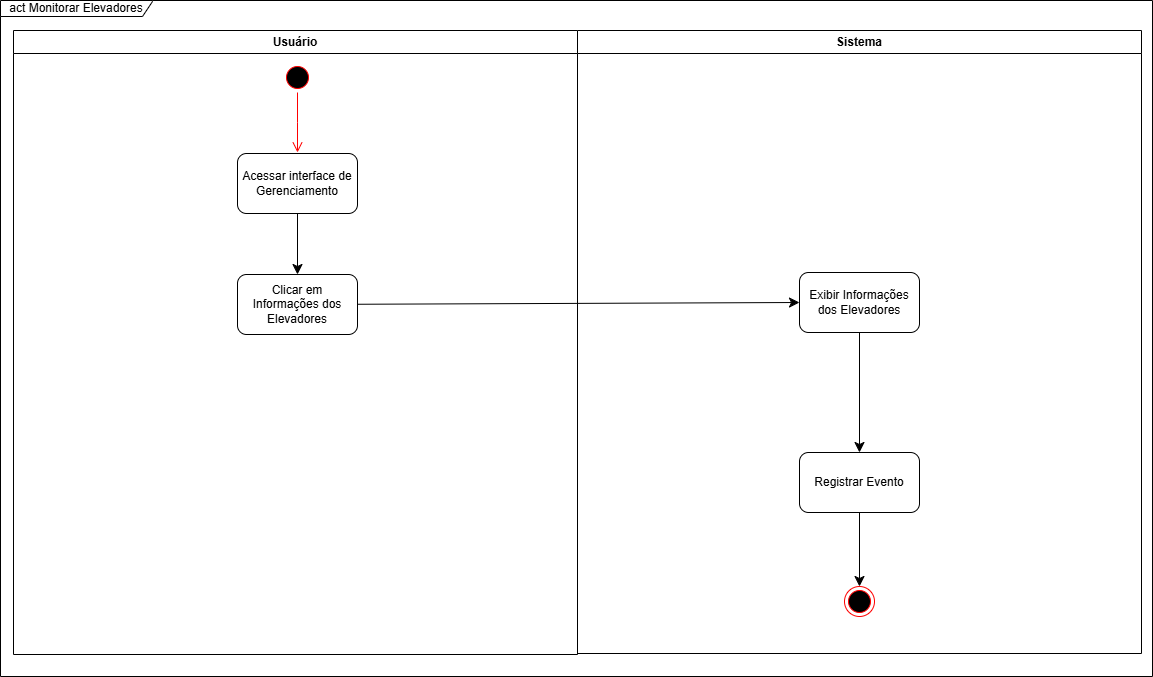

The diagram above was exported from draw.io. Its source (the exported page's mxGraphModel, read from the mxfile embedded in the PNG):
<mxGraphModel dx="1749" dy="1188" grid="0" gridSize="10" guides="1" tooltips="1" connect="1" arrows="1" fold="1" page="0" pageScale="1" pageWidth="827" pageHeight="1169" math="0" shadow="0">
  <root>
    <mxCell id="0" />
    <mxCell id="1" parent="0" />
    <mxCell id="YrHM-l64u1gqqW-zWE2S-1" value="act Monitorar Elevadores" style="shape=umlFrame;whiteSpace=wrap;html=1;pointerEvents=0;width=152;height=16;" vertex="1" parent="1">
      <mxGeometry x="-206" y="-122" width="1152" height="676" as="geometry" />
    </mxCell>
    <mxCell id="YrHM-l64u1gqqW-zWE2S-2" value="Usuário" style="swimlane;whiteSpace=wrap;html=1;" vertex="1" parent="1">
      <mxGeometry x="-193" y="-92" width="564" height="624" as="geometry" />
    </mxCell>
    <mxCell id="YrHM-l64u1gqqW-zWE2S-3" value="Sistema" style="swimlane;whiteSpace=wrap;html=1;" vertex="1" parent="1">
      <mxGeometry x="371" y="-92" width="564" height="623" as="geometry" />
    </mxCell>
    <mxCell id="SnWcPF3i6EFuhMhYjIJe-4" style="edgeStyle=none;curved=1;rounded=0;orthogonalLoop=1;jettySize=auto;html=1;entryX=0.5;entryY=0;entryDx=0;entryDy=0;fontSize=12;startSize=8;endSize=8;" edge="1" parent="YrHM-l64u1gqqW-zWE2S-3" source="SnWcPF3i6EFuhMhYjIJe-1" target="SnWcPF3i6EFuhMhYjIJe-3">
      <mxGeometry relative="1" as="geometry" />
    </mxCell>
    <mxCell id="SnWcPF3i6EFuhMhYjIJe-1" value="Registrar Evento" style="rounded=1;whiteSpace=wrap;html=1;" vertex="1" parent="YrHM-l64u1gqqW-zWE2S-3">
      <mxGeometry x="222" y="422" width="120" height="60" as="geometry" />
    </mxCell>
    <mxCell id="SnWcPF3i6EFuhMhYjIJe-3" value="" style="ellipse;html=1;shape=endState;fillColor=#000000;strokeColor=#ff0000;" vertex="1" parent="YrHM-l64u1gqqW-zWE2S-3">
      <mxGeometry x="267" y="556" width="30" height="30" as="geometry" />
    </mxCell>
    <mxCell id="eqPdI2wo8ifmUujPEckb-1" value="Clicar em Informações dos Elevadores" style="rounded=1;whiteSpace=wrap;html=1;" vertex="1" parent="1">
      <mxGeometry x="31" y="152" width="120" height="60" as="geometry" />
    </mxCell>
    <mxCell id="SnWcPF3i6EFuhMhYjIJe-2" value="" style="edgeStyle=none;curved=1;rounded=0;orthogonalLoop=1;jettySize=auto;html=1;fontSize=12;startSize=8;endSize=8;" edge="1" parent="1" source="eqPdI2wo8ifmUujPEckb-2" target="SnWcPF3i6EFuhMhYjIJe-1">
      <mxGeometry relative="1" as="geometry" />
    </mxCell>
    <mxCell id="eqPdI2wo8ifmUujPEckb-2" value="Exibir Informações dos Elevadores" style="rounded=1;whiteSpace=wrap;html=1;" vertex="1" parent="1">
      <mxGeometry x="593" y="150" width="120" height="60" as="geometry" />
    </mxCell>
    <mxCell id="eqPdI2wo8ifmUujPEckb-3" value="" style="ellipse;html=1;shape=startState;fillColor=#000000;strokeColor=#ff0000;" vertex="1" parent="1">
      <mxGeometry x="76" y="-60" width="30" height="30" as="geometry" />
    </mxCell>
    <mxCell id="eqPdI2wo8ifmUujPEckb-4" value="" style="edgeStyle=orthogonalEdgeStyle;html=1;verticalAlign=bottom;endArrow=open;endSize=8;strokeColor=#ff0000;rounded=0;fontSize=12;curved=1;" edge="1" parent="1" source="eqPdI2wo8ifmUujPEckb-3">
      <mxGeometry relative="1" as="geometry">
        <mxPoint x="91" y="30" as="targetPoint" />
      </mxGeometry>
    </mxCell>
    <mxCell id="eqPdI2wo8ifmUujPEckb-5" value="" style="edgeStyle=none;curved=1;rounded=0;orthogonalLoop=1;jettySize=auto;html=1;fontSize=12;startSize=8;endSize=8;" edge="1" parent="1" source="eqPdI2wo8ifmUujPEckb-6" target="eqPdI2wo8ifmUujPEckb-1">
      <mxGeometry relative="1" as="geometry" />
    </mxCell>
    <mxCell id="eqPdI2wo8ifmUujPEckb-6" value="Acessar interface de Gerenciamento" style="rounded=1;whiteSpace=wrap;html=1;" vertex="1" parent="1">
      <mxGeometry x="31" y="31" width="120" height="60" as="geometry" />
    </mxCell>
    <mxCell id="eqPdI2wo8ifmUujPEckb-7" style="edgeStyle=none;curved=1;rounded=0;orthogonalLoop=1;jettySize=auto;html=1;entryX=0;entryY=0.5;entryDx=0;entryDy=0;fontSize=12;startSize=8;endSize=8;" edge="1" parent="1" source="eqPdI2wo8ifmUujPEckb-1" target="eqPdI2wo8ifmUujPEckb-2">
      <mxGeometry relative="1" as="geometry" />
    </mxCell>
  </root>
</mxGraphModel>